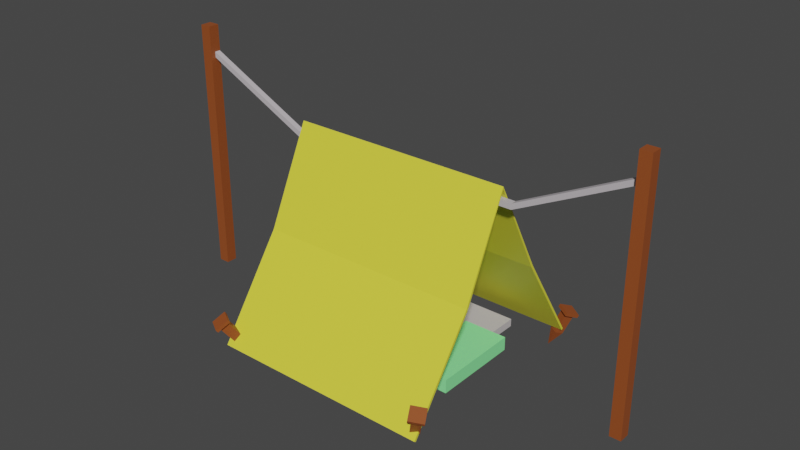 # Source: tent.blend  (saved by Blender 2.83.19; exported with 4.5.12 LTS)
import bpy
from mathutils import Matrix  # noqa: F401  (used for matrix-valued properties, if any)

bpy.ops.wm.read_factory_settings(use_empty=True)
scene = bpy.context.scene
scene.name = 'Scene'

# ---- collections
col_collection = bpy.data.collections.new('Collection'); scene.collection.children.link(col_collection)

# ---- materials (node trees are filled in below, after node groups)
mat_material_001 = bpy.data.materials.new('Material.001')
mat_material_001.use_transparent_shadow = False
mat_wood = bpy.data.materials.new('Wood')
mat_wood.use_transparent_shadow = False
mat_pillow = bpy.data.materials.new('Pillow')
mat_pillow.use_transparent_shadow = False
mat_bed = bpy.data.materials.new('Bed')
mat_bed.use_transparent_shadow = False

# ---- material node trees
mat_material_001.use_nodes = True; mat_material_001.node_tree.nodes.clear()
_N = mat_material_001.node_tree.nodes; _L = mat_material_001.node_tree.links
n0 = _N.new('ShaderNodeBsdfPrincipled'); n0.name = 'Principled BSDF'; n0.location = (-206, 512)
n0.distribution = 'GGX'
n0.subsurface_method = 'BURLEY'
n0.inputs[0].default_value = (0.8, 0.7521, 0.05056, 1.0)
n0.inputs[3].default_value = 1.45
n0.inputs[27].default_value = (0.0, 0.0, 0.0, 1.0)
n0.inputs[28].default_value = 1.0
n1 = _N.new('ShaderNodeOutputMaterial'); n1.name = 'Material Output'; n1.location = (194, 504)
_L.new(n0.outputs[0], n1.inputs[0])
n1.is_active_output = True
mat_wood.use_nodes = True; mat_wood.node_tree.nodes.clear()
_N = mat_wood.node_tree.nodes; _L = mat_wood.node_tree.links
n0 = _N.new('ShaderNodeBsdfPrincipled'); n0.name = 'Principled BSDF'; n0.location = (-206, 512)
n0.distribution = 'GGX'
n0.subsurface_method = 'BURLEY'
n0.inputs[0].default_value = (0.2954, 0.07115, 0.01603, 1.0)
n0.inputs[3].default_value = 1.45
n0.inputs[27].default_value = (0.0, 0.0, 0.0, 1.0)
n0.inputs[28].default_value = 1.0
n1 = _N.new('ShaderNodeOutputMaterial'); n1.name = 'Material Output'; n1.location = (194, 504)
_L.new(n0.outputs[0], n1.inputs[0])
n1.is_active_output = True
mat_pillow.use_nodes = True; mat_pillow.node_tree.nodes.clear()
_N = mat_pillow.node_tree.nodes; _L = mat_pillow.node_tree.links
n0 = _N.new('ShaderNodeBsdfPrincipled'); n0.name = 'Principled BSDF'; n0.location = (-206, 512)
n0.distribution = 'GGX'
n0.subsurface_method = 'BURLEY'
n0.inputs[0].default_value = (0.2749, 1.0, 0.3654, 1.0)
n0.inputs[3].default_value = 1.45
n0.inputs[27].default_value = (0.0, 0.0, 0.0, 1.0)
n0.inputs[28].default_value = 1.0
n1 = _N.new('ShaderNodeOutputMaterial'); n1.name = 'Material Output'; n1.location = (194, 504)
_L.new(n0.outputs[0], n1.inputs[0])
n1.is_active_output = True
mat_bed.use_nodes = True; mat_bed.node_tree.nodes.clear()
_N = mat_bed.node_tree.nodes; _L = mat_bed.node_tree.links
n0 = _N.new('ShaderNodeBsdfPrincipled'); n0.name = 'Principled BSDF'; n0.location = (-206, 512)
n0.distribution = 'GGX'
n0.subsurface_method = 'BURLEY'
n0.inputs[0].default_value = (0.5561, 0.5151, 0.5457, 1.0)
n0.inputs[3].default_value = 1.45
n0.inputs[27].default_value = (0.0, 0.0, 0.0, 1.0)
n0.inputs[28].default_value = 1.0
n1 = _N.new('ShaderNodeOutputMaterial'); n1.name = 'Material Output'; n1.location = (194, 504)
_L.new(n0.outputs[0], n1.inputs[0])
n1.is_active_output = True

# ---- world
world_world = bpy.data.worlds.new('World'); scene.world = world_world
world_world.use_nodes = True; world_world.node_tree.nodes.clear()
_N = world_world.node_tree.nodes; _L = world_world.node_tree.links
n0 = _N.new('ShaderNodeOutputWorld'); n0.name = 'World Output'; n0.location = (300, 300)
n1 = _N.new('ShaderNodeBackground'); n1.name = 'Background'; n1.location = (10, 300)
n1.inputs[0].default_value = (0.05088, 0.05088, 0.05088, 1.0)
_L.new(n1.outputs[0], n0.inputs[0])
n0.is_active_output = True
world_world.color = (0.05088, 0.05088, 0.05088)
world_world.use_sun_shadow = False
world_world.sun_shadow_jitter_overblur = 0.0

# ---- meshes
me_cube_001 = bpy.data.meshes.new('Cube.001')
me_cube_001.from_pydata([(-1.014, -1.021, -0.002833), (-1.014, -0.02054, 1.687), (-1.014, 0.9795, -0.002833), (0.9862, -1.021, -0.002833), (0.9862, -0.02054, 1.687), (0.9862, 0.9795, -0.002833), (-1.014, -0.4233, 0.8421), (0.9862, -0.4233, 0.8421), (-1.014, 0.4389, 0.8421), (0.9862, 0.4389, 0.8421), (-1.014, -1.004, -0.01438), (-1.014, -0.02, 1.667), (-1.014, 0.9626, -0.01361), (0.9862, -1.004, -0.01438), (0.9862, -0.02, 1.667), (0.9862, 0.9626, -0.01361), (-1.014, -0.4061, 0.832), (0.9862, -0.4061, 0.832), (-1.014, 0.4217, 0.8319), (0.9862, 0.4217, 0.8319), (1.094, -1.035, 0.213), (0.9841, -1.104, 0.2294), (1.084, -1.025, 0.1869), (1.039, -0.9322, 0.272), (0.9288, -1.001, 0.2884), (1.029, -0.9226, 0.2459), (0.9189, -0.9912, 0.2623), (1.018, -0.9558, 0.2376), (0.9509, -0.9978, 0.2477), (1.052, -1.019, 0.2015), (0.9527, -0.8916, 0.06429), (0.8852, -0.9337, 0.07432), (0.9866, -0.9546, 0.02811), (0.8829, -0.8925, -0.08839), (0.9191, -0.9967, 0.03815), (0.9848, -1.061, 0.2115), (0.9742, -1.094, 0.2032), (0.9642, 1.141, 0.1366), (1.076, 1.077, 0.1134), (0.9543, 1.134, 0.1098), (0.9117, 1.032, 0.1864), (1.023, 0.968, 0.1631), (0.9018, 1.025, 0.1595), (1.013, 0.9606, 0.1363), (0.9335, 1.034, 0.1454), (1.002, 0.9941, 0.1311), (0.9657, 1.1, 0.1149), (0.8678, 0.9839, -0.03269), (0.9362, 0.9445, -0.04693), (0.9, 1.051, -0.06317), (0.8652, 0.9577, -0.1985), (0.9684, 1.011, -0.07741), (1.034, 1.061, 0.1007), (1.066, 1.07, 0.08652), (-1.107, 1.013, 0.281), (-1.042, 1.117, 0.2355), (-1.102, 0.9984, 0.2557), (-0.9956, 0.9656, 0.3311), (-0.9308, 1.07, 0.2856), (-0.9902, 0.9512, 0.3058), (-0.9255, 1.055, 0.2603), (-0.9993, 0.9805, 0.2873), (-0.9596, 1.044, 0.2594), (-1.067, 1.009, 0.2566), (-0.9641, 0.8853, 0.1194), (-0.9244, 0.9491, 0.09152), (-1.032, 0.9142, 0.08873), (-0.95, 0.8549, -0.04507), (-0.9926, 0.978, 0.06081), (-1.028, 1.073, 0.2287), (-1.037, 1.103, 0.2101), (-1.113, -1.076, 0.2081), (-1.056, -0.9881, 0.2869), (-1.105, -1.06, 0.1846), (-1.0, -1.141, 0.1997), (-0.9433, -1.054, 0.2784), (-0.9926, -1.125, 0.1761), (-0.9357, -1.038, 0.2549), (-1.003, -1.096, 0.193), (-0.9685, -1.042, 0.2413), (-1.073, -1.055, 0.1982), (-0.9526, -0.9882, 0.03687), (-0.9177, -0.9345, 0.08513), (-1.022, -0.9479, 0.04205), (-0.9288, -0.8548, -0.06218), (-0.9869, -0.8942, 0.09031), (-1.038, -1.002, 0.2465), (-1.049, -0.9719, 0.2633), (-2.146, -0.07044, 2.052), (-2.146, 0.02937, 2.052), (-2.146, -0.07044, 0.009921), (-2.046, -0.07044, 2.052), (-2.146, -0.07044, 2.289), (-2.146, 0.02937, 2.289), (-2.046, -0.07044, 2.289), (-2.046, 0.02937, 2.289), (-2.046, 0.02937, 2.052), (-2.046, 0.02937, 0.009921), (-2.046, -0.02054, 2.052), (-2.146, 0.02937, 0.009921), (-2.046, -0.07044, 0.009921), (2.146, 0.02937, 2.052), (2.146, -0.07044, 2.052), (2.146, 0.02937, 0.009921), (2.046, 0.02937, 2.052), (2.146, 0.02937, 2.289), (2.146, -0.07044, 2.289), (2.046, 0.02937, 2.289), (2.046, -0.07044, 2.289), (2.046, -0.07044, 2.052), (2.046, -0.07044, 0.009921), (2.046, -0.02054, 2.052), (2.146, -0.07044, 0.009921), (2.046, 0.02937, 0.009921), (0.3904, -0.3947, -0.008361), (0.3904, 0.3978, -0.008361), (0.3904, -0.3947, 0.1138), (0.7907, -0.3947, -0.008361), (0.7907, 0.3978, -0.008361), (0.7907, -0.3947, 0.1138), (0.7907, 0.3978, 0.1138), (0.3904, 0.3978, 0.1138), (-1.099, -0.7204, 0.00501), (-1.099, 0.7145, 0.00501), (0.6336, -0.7204, 0.00501), (-1.099, -0.7204, 0.07426), (-1.099, 0.7145, 0.07426), (0.6336, -0.7204, 0.07426), (0.6336, 0.7145, 0.07426), (0.6336, 0.7145, 0.00501), (-1.065, -0.0257, 1.527), (-1.065, 0.0257, 1.527), (-1.065, -0.0257, 1.578), (1.065, -0.0257, 1.527), (-2.086, -0.0257, 2.027), (-2.086, 0.0257, 2.027), (-2.086, -0.0257, 2.078), (-2.086, 0.0257, 2.078), (-1.065, 0.0257, 1.578), (1.065, 0.0257, 1.578), (1.065, 0.0257, 1.527), (1.065, -0.0257, 1.578), (2.067, 0.0257, 2.078), (2.067, 0.0257, 2.027), (2.067, -0.0257, 2.078), (2.067, -0.0257, 2.027)], [], [(8, 1, 4, 9), (6, 7, 4, 1), (3, 7, 6, 0), (2, 8, 9, 5), (18, 19, 14, 11), (16, 11, 14, 17), (13, 10, 16, 17), (12, 15, 19, 18), (6, 1, 11, 16), (8, 2, 12, 18), (7, 3, 13, 17), (5, 9, 19, 15), (0, 6, 16, 10), (4, 7, 17, 14), (3, 0, 10, 13), (1, 8, 18, 11), (9, 4, 14, 19), (2, 5, 15, 12), (21, 20, 23, 24), (20, 21, 36, 22), (23, 20, 22, 25), (24, 23, 25, 26), (28, 26, 25, 27), (27, 25, 22, 29), (27, 30, 31, 28), (29, 32, 30, 27), (30, 33, 31), (32, 33, 30), (34, 33, 32), (31, 33, 34), (35, 34, 32, 29), (28, 31, 34, 35), (29, 22, 36, 35), (35, 36, 26, 28), (21, 24, 26, 36), (38, 37, 40, 41), (37, 38, 53, 39), (40, 37, 39, 42), (41, 40, 42, 43), (45, 43, 42, 44), (44, 42, 39, 46), (44, 47, 48, 45), (46, 49, 47, 44), (47, 50, 48), (49, 50, 47), (51, 50, 49), (48, 50, 51), (52, 51, 49, 46), (45, 48, 51, 52), (46, 39, 53, 52), (52, 53, 43, 45), (38, 41, 43, 53), (55, 54, 57, 58), (54, 55, 70, 56), (57, 54, 56, 59), (58, 57, 59, 60), (62, 60, 59, 61), (61, 59, 56, 63), (61, 64, 65, 62), (63, 66, 64, 61), (64, 67, 65), (66, 67, 64), (68, 67, 66), (65, 67, 68), (69, 68, 66, 63), (62, 65, 68, 69), (63, 56, 70, 69), (69, 70, 60, 62), (55, 58, 60, 70), (72, 71, 74, 75), (71, 72, 87, 73), (74, 71, 73, 76), (75, 74, 76, 77), (79, 77, 76, 78), (78, 76, 73, 80), (78, 81, 82, 79), (80, 83, 81, 78), (81, 84, 82), (83, 84, 81), (85, 84, 83), (82, 84, 85), (86, 85, 83, 80), (79, 82, 85, 86), (80, 73, 87, 86), (86, 87, 77, 79), (72, 75, 77, 87), (88, 92, 93, 89), (88, 89, 99, 90), (91, 88, 90, 100), (91, 94, 92, 88), (93, 92, 94, 95), (96, 95, 94, 91, 98), (89, 93, 95, 96), (89, 96, 97, 99), (96, 98, 91, 100, 97), (97, 100, 90, 99), (101, 105, 106, 102), (101, 102, 112, 103), (104, 101, 103, 113), (104, 107, 105, 101), (106, 105, 107, 108), (109, 108, 107, 104, 111), (102, 106, 108, 109), (102, 109, 110, 112), (109, 111, 104, 113, 110), (110, 113, 103, 112), (115, 118, 117, 114), (114, 116, 121, 115), (117, 119, 116, 114), (118, 120, 119, 117), (120, 121, 116, 119), (115, 121, 120, 118), (123, 122, 125, 126), (122, 123, 129, 124), (122, 124, 127, 125), (125, 127, 128, 126), (124, 129, 128, 127), (129, 123, 126, 128), (131, 130, 134, 135), (131, 140, 133, 130), (130, 132, 136, 134), (133, 141, 132, 130), (134, 136, 137, 135), (132, 138, 137, 136), (138, 131, 135, 137), (139, 138, 132, 141), (131, 138, 139, 140), (140, 139, 142, 143), (139, 141, 144, 142), (143, 142, 144, 145), (141, 133, 145, 144), (133, 140, 143, 145)])
me_cube_001.polygons.foreach_set('material_index', [0, 0, 0, 0, 0, 0, 0, 0, 0, 0, 0, 0, 0, 0, 0, 0, 0, 0, 1, 1, 1, 1, 1, 1, 1, 1, 1, 1, 1, 1, 1, 1, 1, 1, 1, 1, 1, 1, 1, 1, 1, 1, 1, 1, 1, 1, 1, 1, 1, 1, 1, 1, 1, 1, 1, 1, 1, 1, 1, 1, 1, 1, 1, 1, 1, 1, 1, 1, 1, 1, 1, 1, 1, 1, 1, 1, 1, 1, 1, 1, 1, 1, 1, 1, 1, 1, 1, 1, 1, 1, 1, 1, 1, 1, 1, 1, 1, 1, 1, 1, 1, 1, 1, 1, 1, 1, 2, 2, 2, 2, 2, 2, 3, 3, 3, 3, 3, 3, 3, 3, 3, 3, 3, 3, 3, 3, 3, 3, 3, 3, 3, 3])
_uv = me_cube_001.uv_layers.new(name='UVMap')
_uv.uv.foreach_set('vector', [0.5, 0.25, 0.625, 0.25, 0.625, 0.5, 0.5, 0.5, 0.5, 1.0, 0.5, 0.75, 0.625, 0.75, 0.625, 0.25, 0.375, 0.75, 0.5, 0.75, 0.5, 1.0, 0.375, 1.0, 0.375, 0.25, 0.5, 0.25, 0.5, 0.5, 0.375, 0.5, 0.5, 0.25, 0.5, 0.5, 0.625, 0.5, 0.625, 0.25, 0.5, 1.0, 0.625, 0.25, 0.625, 0.75, 0.5, 0.75, 0.375, 0.75, 0.375, 1.0, 0.5, 1.0, 0.5, 0.75, 0.375, 0.25, 0.375, 0.5, 0.5, 0.5, 0.5, 0.25, 0.5, 1.0, 0.625, 0.25, 0.625, 0.25, 0.5, 1.0, 0.5, 0.25, 0.375, 0.25, 0.375, 0.25, 0.5, 0.25, 0.5, 0.75, 0.375, 0.75, 0.375, 0.75, 0.5, 0.75, 0.375, 0.5, 0.5, 0.5, 0.5, 0.5, 0.375, 0.5, 0.375, 1.0, 0.5, 1.0, 0.5, 1.0, 0.375, 1.0, 0.625, 0.75, 0.5, 0.75, 0.5, 0.75, 0.625, 0.75, 0.375, 0.75, 0.375, 1.0, 0.375, 1.0, 0.375, 0.75, 0.625, 0.25, 0.5, 0.25, 0.5, 0.25, 0.625, 0.25, 0.5, 0.5, 0.625, 0.5, 0.625, 0.5, 0.5, 0.5, 0.375, 0.25, 0.375, 0.5, 0.375, 0.5, 0.375, 0.25, 0.125, 0.5, 0.125, 0.75, 0.375, 0.75, 0.375, 0.5, 0.375, 0.0, 0.375, 0.25, 0.625, 0.25, 0.625, 0.0, 0.375, 0.75, 0.375, 1.0, 0.625, 1.0, 0.625, 0.75, 0.375, 0.5, 0.375, 0.75, 0.625, 0.75, 0.625, 0.5, 0.6734, 0.5484, 0.625, 0.5, 0.625, 0.75, 0.6734, 0.7016, 0.6734, 0.7016, 0.625, 0.75, 0.875, 0.75, 0.8266, 0.7016, 0.6734, 0.7016, 0.6734, 0.7016, 0.6734, 0.5484, 0.6734, 0.5484, 0.8266, 0.7016, 0.8266, 0.7016, 0.6734, 0.7016, 0.6734, 0.7016, 0.6734, 0.7016, 0.6734, 0.7016, 0.6734, 0.5484, 0.8266, 0.7016, 0.8266, 0.7016, 0.6734, 0.7016, 0.8266, 0.5484, 0.8266, 0.5484, 0.8266, 0.7016, 0.6734, 0.5484, 0.6734, 0.5484, 0.8266, 0.5484, 0.8266, 0.5484, 0.8266, 0.5484, 0.8266, 0.7016, 0.8266, 0.7016, 0.6734, 0.5484, 0.6734, 0.5484, 0.8266, 0.5484, 0.8266, 0.5484, 0.8266, 0.7016, 0.875, 0.75, 0.875, 0.5, 0.8266, 0.5484, 0.8266, 0.5484, 0.875, 0.5, 0.625, 0.5, 0.6734, 0.5484, 0.375, 0.25, 0.375, 0.5, 0.625, 0.5, 0.625, 0.25, 0.125, 0.5, 0.125, 0.75, 0.375, 0.75, 0.375, 0.5, 0.375, 0.0, 0.375, 0.25, 0.625, 0.25, 0.625, 0.0, 0.375, 0.75, 0.375, 1.0, 0.625, 1.0, 0.625, 0.75, 0.375, 0.5, 0.375, 0.75, 0.625, 0.75, 0.625, 0.5, 0.6734, 0.5484, 0.625, 0.5, 0.625, 0.75, 0.6734, 0.7016, 0.6734, 0.7016, 0.625, 0.75, 0.875, 0.75, 0.8266, 0.7016, 0.6734, 0.7016, 0.6734, 0.7016, 0.6734, 0.5484, 0.6734, 0.5484, 0.8266, 0.7016, 0.8266, 0.7016, 0.6734, 0.7016, 0.6734, 0.7016, 0.6734, 0.7016, 0.6734, 0.7016, 0.6734, 0.5484, 0.8266, 0.7016, 0.8266, 0.7016, 0.6734, 0.7016, 0.8266, 0.5484, 0.8266, 0.5484, 0.8266, 0.7016, 0.6734, 0.5484, 0.6734, 0.5484, 0.8266, 0.5484, 0.8266, 0.5484, 0.8266, 0.5484, 0.8266, 0.7016, 0.8266, 0.7016, 0.6734, 0.5484, 0.6734, 0.5484, 0.8266, 0.5484, 0.8266, 0.5484, 0.8266, 0.7016, 0.875, 0.75, 0.875, 0.5, 0.8266, 0.5484, 0.8266, 0.5484, 0.875, 0.5, 0.625, 0.5, 0.6734, 0.5484, 0.375, 0.25, 0.375, 0.5, 0.625, 0.5, 0.625, 0.25, 0.125, 0.5, 0.125, 0.75, 0.375, 0.75, 0.375, 0.5, 0.375, 0.0, 0.375, 0.25, 0.625, 0.25, 0.625, 0.0, 0.375, 0.75, 0.375, 1.0, 0.625, 1.0, 0.625, 0.75, 0.375, 0.5, 0.375, 0.75, 0.625, 0.75, 0.625, 0.5, 0.6734, 0.5484, 0.625, 0.5, 0.625, 0.75, 0.6734, 0.7016, 0.6734, 0.7016, 0.625, 0.75, 0.875, 0.75, 0.8266, 0.7016, 0.6734, 0.7016, 0.6734, 0.7016, 0.6734, 0.5484, 0.6734, 0.5484, 0.8266, 0.7016, 0.8266, 0.7016, 0.6734, 0.7016, 0.6734, 0.7016, 0.6734, 0.7016, 0.6734, 0.7016, 0.6734, 0.5484, 0.8266, 0.7016, 0.8266, 0.7016, 0.6734, 0.7016, 0.8266, 0.5484, 0.8266, 0.5484, 0.8266, 0.7016, 0.6734, 0.5484, 0.6734, 0.5484, 0.8266, 0.5484, 0.8266, 0.5484, 0.8266, 0.5484, 0.8266, 0.7016, 0.8266, 0.7016, 0.6734, 0.5484, 0.6734, 0.5484, 0.8266, 0.5484, 0.8266, 0.5484, 0.8266, 0.7016, 0.875, 0.75, 0.875, 0.5, 0.8266, 0.5484, 0.8266, 0.5484, 0.875, 0.5, 0.625, 0.5, 0.6734, 0.5484, 0.375, 0.25, 0.375, 0.5, 0.625, 0.5, 0.625, 0.25, 0.125, 0.5, 0.125, 0.75, 0.375, 0.75, 0.375, 0.5, 0.375, 0.0, 0.375, 0.25, 0.625, 0.25, 0.625, 0.0, 0.375, 0.75, 0.375, 1.0, 0.625, 1.0, 0.625, 0.75, 0.375, 0.5, 0.375, 0.75, 0.625, 0.75, 0.625, 0.5, 0.6734, 0.5484, 0.625, 0.5, 0.625, 0.75, 0.6734, 0.7016, 0.6734, 0.7016, 0.625, 0.75, 0.875, 0.75, 0.8266, 0.7016, 0.6734, 0.7016, 0.6734, 0.7016, 0.6734, 0.5484, 0.6734, 0.5484, 0.8266, 0.7016, 0.8266, 0.7016, 0.6734, 0.7016, 0.6734, 0.7016, 0.6734, 0.7016, 0.6734, 0.7016, 0.6734, 0.5484, 0.8266, 0.7016, 0.8266, 0.7016, 0.6734, 0.7016, 0.8266, 0.5484, 0.8266, 0.5484, 0.8266, 0.7016, 0.6734, 0.5484, 0.6734, 0.5484, 0.8266, 0.5484, 0.8266, 0.5484, 0.8266, 0.5484, 0.8266, 0.7016, 0.8266, 0.7016, 0.6734, 0.5484, 0.6734, 0.5484, 0.8266, 0.5484, 0.8266, 0.5484, 0.8266, 0.7016, 0.875, 0.75, 0.875, 0.5, 0.8266, 0.5484, 0.8266, 0.5484, 0.875, 0.5, 0.625, 0.5, 0.6734, 0.5484, 0.375, 0.25, 0.375, 0.5, 0.625, 0.5, 0.625, 0.25, 0.375, 0.0, 0.375, 0.0, 0.375, 0.25, 0.375, 0.25, 0.375, 0.0, 0.375, 0.25, 0.625, 0.25, 0.625, 0.0, 0.375, 0.75, 0.375, 1.0, 0.625, 1.0, 0.625, 0.75, 0.375, 0.75, 0.375, 0.75, 0.375, 1.0, 0.375, 1.0, 0.125, 0.5, 0.125, 0.75, 0.375, 0.75, 0.375, 0.5, 0.375, 0.5, 0.375, 0.5, 0.375, 0.75, 0.375, 0.75, 0.375, 0.625, 0.375, 0.25, 0.375, 0.25, 0.375, 0.5, 0.375, 0.5, 0.375, 0.25, 0.375, 0.5, 0.625, 0.5, 0.625, 0.25, 0.375, 0.5, 0.375, 0.625, 0.375, 0.75, 0.625, 0.75, 0.625, 0.5, 0.625, 0.5, 0.625, 0.75, 0.875, 0.75, 0.875, 0.5, 0.375, 0.0, 0.375, 0.0, 0.375, 0.25, 0.375, 0.25, 0.375, 0.0, 0.375, 0.25, 0.625, 0.25, 0.625, 0.0, 0.375, 0.75, 0.375, 1.0, 0.625, 1.0, 0.625, 0.75, 0.375, 0.75, 0.375, 0.75, 0.375, 1.0, 0.375, 1.0, 0.125, 0.5, 0.125, 0.75, 0.375, 0.75, 0.375, 0.5, 0.375, 0.5, 0.375, 0.5, 0.375, 0.75, 0.375, 0.75, 0.375, 0.625, 0.375, 0.25, 0.375, 0.25, 0.375, 0.5, 0.375, 0.5, 0.375, 0.25, 0.375, 0.5, 0.625, 0.5, 0.625, 0.25, 0.375, 0.5, 0.375, 0.625, 0.375, 0.75, 0.625, 0.75, 0.625, 0.5, 0.625, 0.5, 0.625, 0.75, 0.875, 0.75, 0.875, 0.5, 0.125, 0.5, 0.375, 0.5, 0.375, 0.75, 0.125, 0.75, 0.375, 0.0, 0.625, 0.0, 0.625, 0.25, 0.375, 0.25, 0.375, 0.75, 0.625, 0.75, 0.625, 1.0, 0.375, 1.0, 0.375, 0.5, 0.625, 0.5, 0.625, 0.75, 0.375, 0.75, 0.625, 0.5, 0.875, 0.5, 0.875, 0.75, 0.625, 0.75, 0.375, 0.25, 0.625, 0.25, 0.625, 0.5, 0.375, 0.5, 0.0, 1.0, 0.0, 0.0, 0.0, 0.0, 0.0, 1.0, 0.0, 0.0, 0.0, 1.0, 1.0, 1.0, 1.0, 0.0, 0.0, 0.0, 1.0, 0.0, 1.0, 0.0, 0.0, 0.0, 0.0, 0.0, 1.0, 0.0, 1.0, 1.0, 0.0, 1.0, 1.0, 0.0, 1.0, 1.0, 1.0, 1.0, 1.0, 0.0, 1.0, 1.0, 0.0, 1.0, 0.0, 1.0, 1.0, 1.0, 0.125, 0.5, 0.125, 0.75, 0.125, 0.75, 0.125, 0.5, 0.125, 0.5, 0.375, 0.5, 0.375, 0.75, 0.125, 0.75, 0.375, 1.0, 0.625, 1.0, 0.625, 1.0, 0.375, 1.0, 0.375, 0.75, 0.625, 0.75, 0.625, 1.0, 0.375, 1.0, 0.375, 0.0, 0.625, 0.0, 0.625, 0.25, 0.375, 0.25, 0.875, 0.75, 0.875, 0.5, 0.875, 0.5, 0.875, 0.75, 0.625, 0.25, 0.375, 0.25, 0.375, 0.25, 0.625, 0.25, 0.625, 0.5, 0.875, 0.5, 0.875, 0.75, 0.625, 0.75, 0.375, 0.25, 0.625, 0.25, 0.625, 0.5, 0.375, 0.5, 0.375, 0.5, 0.625, 0.5, 0.625, 0.5, 0.375, 0.5, 0.625, 0.5, 0.625, 0.75, 0.625, 0.75, 0.625, 0.5, 0.375, 0.5, 0.625, 0.5, 0.625, 0.75, 0.375, 0.75, 0.625, 0.75, 0.375, 0.75, 0.375, 0.75, 0.625, 0.75, 0.375, 0.75, 0.375, 0.5, 0.375, 0.5, 0.375, 0.75])
me_cube_001.materials.append(mat_material_001)
me_cube_001.materials.append(mat_wood)
me_cube_001.materials.append(mat_pillow)
me_cube_001.materials.append(mat_bed)
me_cube_001.use_remesh_fix_poles = True
me_cube_001.use_remesh_preserve_attributes = False
me_cube_001.use_mirror_vertex_groups = False
me_cube_001.update()

# ---- objects
ob_tent = bpy.data.objects.new('Tent', me_cube_001)

# ---- transforms, parenting, visibility, modifiers, constraints
ob_tent.location = (0.0, 0.0, 0.0)
ob_tent.lineart.crease_threshold = 0.0

# ---- collection membership
col_collection.objects.link(ob_tent)

# ---- scene / render settings (as saved in the file)
scene.frame_start = 1; scene.frame_end = 250; scene.frame_set(2)
scene.render.engine = 'BLENDER_EEVEE_NEXT'
scene.cycles.use_denoising = False
scene.cycles.samples = 128
scene.cycles.sampling_pattern = 'TABULATED_SOBOL'
scene.cycles.use_adaptive_sampling = False
scene.cycles.use_light_tree = False
scene.view_settings.view_transform = 'Filmic'
bpy.context.view_layer.update()

# ---- added for rendering (the .blend has no active camera and no usable light): camera, sun
cam_auto = bpy.data.cameras.new('AutoCamera')
cam_auto.lens = 50.0
cam_auto.sensor_width = 36.0
cam_auto.clip_end = 1000.0
ob_auto_camera = bpy.data.objects.new('AutoCamera', cam_auto)
scene.collection.objects.link(ob_auto_camera)
ob_auto_camera.location = (5.0521, -6.06252, 5.0867)
ob_auto_camera.rotation_euler = (1.09748, -7.21219e-08, 0.694738)
scene.camera = ob_auto_camera
light_auto_sun = bpy.data.lights.new('AutoSun', 'SUN')
light_auto_sun.energy = 3.0
light_auto_sun.angle = 0.0523599
ob_auto_sun = bpy.data.objects.new('AutoSun', light_auto_sun)
scene.collection.objects.link(ob_auto_sun)
ob_auto_sun.rotation_euler = (0.872665, 0.174533, 0.523599)
bpy.context.view_layer.update()
